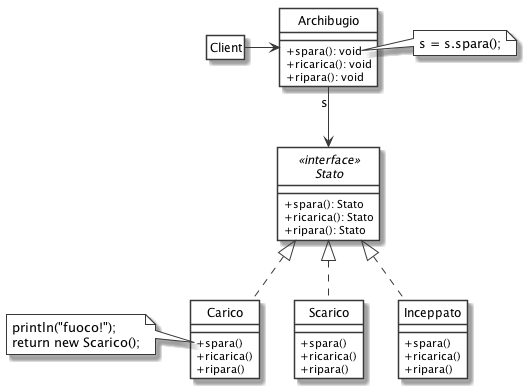

The diagram above was rendered by PlantUML. Its source (embedded in the PNG):
@startuml
' START STYLE
skinparam {
	monochrome true
	'shadowing false
	classBackgroundColor white
	noteBackgroundColor white
	classAttributeIconSize 0
	'linetype ortho
}
hide circle
' END STYLE


interface Stato <<interface>> {
	+ spara(): Stato
	+ ricarica(): Stato
	+ ripara(): Stato
}

class Carico implements Stato {
	+ spara()
	+ ricarica()
	+ ripara()
}

class Scarico implements Stato {
	+ spara()
	+ ricarica()
	+ ripara()
}

class Inceppato implements Stato {
	+ spara()
	+ ricarica()
	+ ripara()
}

class Archibugio {
	+ spara(): void
	+ ricarica(): void
	+ ripara(): void
}

hide Client members

Client -right-> Archibugio

note right of Archibugio::spara()
	s = s.spara();
end note

note left of Carico::spara()
	println("fuoco!");
	return new Scarico();
end note

Carico -[hidden]right-> Scarico
Scarico -[hidden]right-> Inceppato

Archibugio "s" --> Stato

@enduml